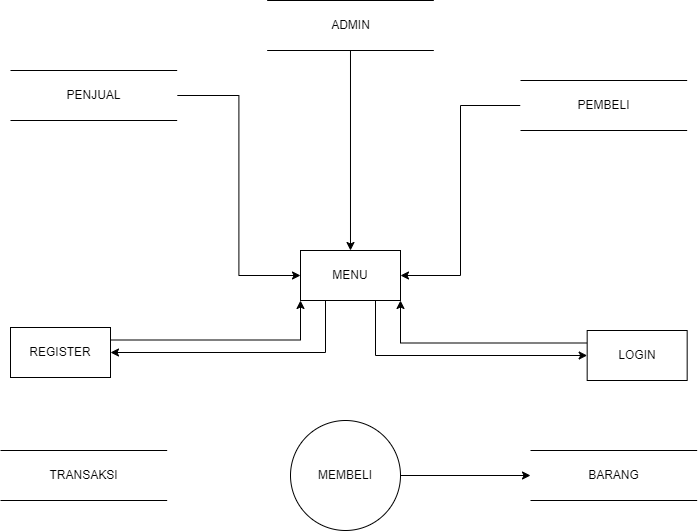

The diagram above was exported from draw.io. Its source (the exported page's mxGraphModel, read from the mxfile embedded in the PNG):
<mxGraphModel dx="1222" dy="648" grid="1" gridSize="10" guides="1" tooltips="1" connect="1" arrows="1" fold="1" page="1" pageScale="1" pageWidth="850" pageHeight="1100" math="0" shadow="0">
  <root>
    <mxCell id="0" />
    <mxCell id="1" parent="0" />
    <mxCell id="j2x3N7LSNfkqkWNasANX-8" style="edgeStyle=orthogonalEdgeStyle;rounded=0;orthogonalLoop=1;jettySize=auto;html=1;entryX=0;entryY=0.5;entryDx=0;entryDy=0;" edge="1" parent="1" source="j2x3N7LSNfkqkWNasANX-1" target="j2x3N7LSNfkqkWNasANX-7">
      <mxGeometry relative="1" as="geometry" />
    </mxCell>
    <mxCell id="j2x3N7LSNfkqkWNasANX-1" value="PENJUAL" style="html=1;dashed=0;whiteSpace=wrap;shape=partialRectangle;right=0;left=0;" vertex="1" parent="1">
      <mxGeometry x="60" y="130" width="166.67" height="50" as="geometry" />
    </mxCell>
    <mxCell id="j2x3N7LSNfkqkWNasANX-9" style="edgeStyle=orthogonalEdgeStyle;rounded=0;orthogonalLoop=1;jettySize=auto;html=1;entryX=1;entryY=0.5;entryDx=0;entryDy=0;" edge="1" parent="1" source="j2x3N7LSNfkqkWNasANX-4" target="j2x3N7LSNfkqkWNasANX-7">
      <mxGeometry relative="1" as="geometry" />
    </mxCell>
    <mxCell id="j2x3N7LSNfkqkWNasANX-4" value="PEMBELI" style="html=1;dashed=0;whiteSpace=wrap;shape=partialRectangle;right=0;left=0;" vertex="1" parent="1">
      <mxGeometry x="570" y="140" width="166.67" height="50" as="geometry" />
    </mxCell>
    <mxCell id="j2x3N7LSNfkqkWNasANX-5" value="TRANSAKSI" style="html=1;dashed=0;whiteSpace=wrap;shape=partialRectangle;right=0;left=0;" vertex="1" parent="1">
      <mxGeometry x="50" y="510" width="166.67" height="50" as="geometry" />
    </mxCell>
    <mxCell id="j2x3N7LSNfkqkWNasANX-6" value="BARANG" style="html=1;dashed=0;whiteSpace=wrap;shape=partialRectangle;right=0;left=0;" vertex="1" parent="1">
      <mxGeometry x="580" y="510" width="166.67" height="50" as="geometry" />
    </mxCell>
    <mxCell id="j2x3N7LSNfkqkWNasANX-16" style="edgeStyle=orthogonalEdgeStyle;rounded=0;orthogonalLoop=1;jettySize=auto;html=1;exitX=0.75;exitY=1;exitDx=0;exitDy=0;entryX=0;entryY=0.5;entryDx=0;entryDy=0;" edge="1" parent="1" source="j2x3N7LSNfkqkWNasANX-7" target="j2x3N7LSNfkqkWNasANX-15">
      <mxGeometry relative="1" as="geometry" />
    </mxCell>
    <mxCell id="j2x3N7LSNfkqkWNasANX-23" style="edgeStyle=orthogonalEdgeStyle;rounded=0;orthogonalLoop=1;jettySize=auto;html=1;exitX=0.25;exitY=1;exitDx=0;exitDy=0;entryX=1;entryY=0.5;entryDx=0;entryDy=0;" edge="1" parent="1" source="j2x3N7LSNfkqkWNasANX-7" target="j2x3N7LSNfkqkWNasANX-18">
      <mxGeometry relative="1" as="geometry" />
    </mxCell>
    <mxCell id="j2x3N7LSNfkqkWNasANX-7" value="MENU" style="html=1;dashed=0;whiteSpace=wrap;" vertex="1" parent="1">
      <mxGeometry x="350" y="310" width="100" height="50" as="geometry" />
    </mxCell>
    <mxCell id="j2x3N7LSNfkqkWNasANX-13" style="edgeStyle=orthogonalEdgeStyle;rounded=0;orthogonalLoop=1;jettySize=auto;html=1;exitX=1;exitY=0.5;exitDx=0;exitDy=0;entryX=0;entryY=0.5;entryDx=0;entryDy=0;" edge="1" parent="1" source="j2x3N7LSNfkqkWNasANX-10" target="j2x3N7LSNfkqkWNasANX-6">
      <mxGeometry relative="1" as="geometry" />
    </mxCell>
    <mxCell id="j2x3N7LSNfkqkWNasANX-10" value="MEMBELI" style="shape=ellipse;html=1;dashed=0;whiteSpace=wrap;aspect=fixed;perimeter=ellipsePerimeter;" vertex="1" parent="1">
      <mxGeometry x="340" y="480" width="110" height="110" as="geometry" />
    </mxCell>
    <mxCell id="j2x3N7LSNfkqkWNasANX-17" style="edgeStyle=orthogonalEdgeStyle;rounded=0;orthogonalLoop=1;jettySize=auto;html=1;exitX=0;exitY=0.25;exitDx=0;exitDy=0;entryX=1;entryY=1;entryDx=0;entryDy=0;" edge="1" parent="1" source="j2x3N7LSNfkqkWNasANX-15" target="j2x3N7LSNfkqkWNasANX-7">
      <mxGeometry relative="1" as="geometry" />
    </mxCell>
    <mxCell id="j2x3N7LSNfkqkWNasANX-15" value="LOGIN" style="html=1;dashed=0;whiteSpace=wrap;" vertex="1" parent="1">
      <mxGeometry x="636.6700000000001" y="390" width="100" height="50" as="geometry" />
    </mxCell>
    <mxCell id="j2x3N7LSNfkqkWNasANX-19" style="edgeStyle=orthogonalEdgeStyle;rounded=0;orthogonalLoop=1;jettySize=auto;html=1;entryX=0;entryY=1;entryDx=0;entryDy=0;exitX=1;exitY=0.25;exitDx=0;exitDy=0;" edge="1" parent="1" source="j2x3N7LSNfkqkWNasANX-18" target="j2x3N7LSNfkqkWNasANX-7">
      <mxGeometry relative="1" as="geometry" />
    </mxCell>
    <mxCell id="j2x3N7LSNfkqkWNasANX-18" value="REGISTER" style="html=1;dashed=0;whiteSpace=wrap;" vertex="1" parent="1">
      <mxGeometry x="60.000000000000014" y="387" width="100" height="50" as="geometry" />
    </mxCell>
    <mxCell id="j2x3N7LSNfkqkWNasANX-25" style="edgeStyle=orthogonalEdgeStyle;rounded=0;orthogonalLoop=1;jettySize=auto;html=1;exitX=0.5;exitY=1;exitDx=0;exitDy=0;" edge="1" parent="1" source="j2x3N7LSNfkqkWNasANX-24" target="j2x3N7LSNfkqkWNasANX-7">
      <mxGeometry relative="1" as="geometry" />
    </mxCell>
    <mxCell id="j2x3N7LSNfkqkWNasANX-24" value="ADMIN" style="html=1;dashed=0;whiteSpace=wrap;shape=partialRectangle;right=0;left=0;" vertex="1" parent="1">
      <mxGeometry x="316.65999999999997" y="60" width="166.67" height="50" as="geometry" />
    </mxCell>
  </root>
</mxGraphModel>